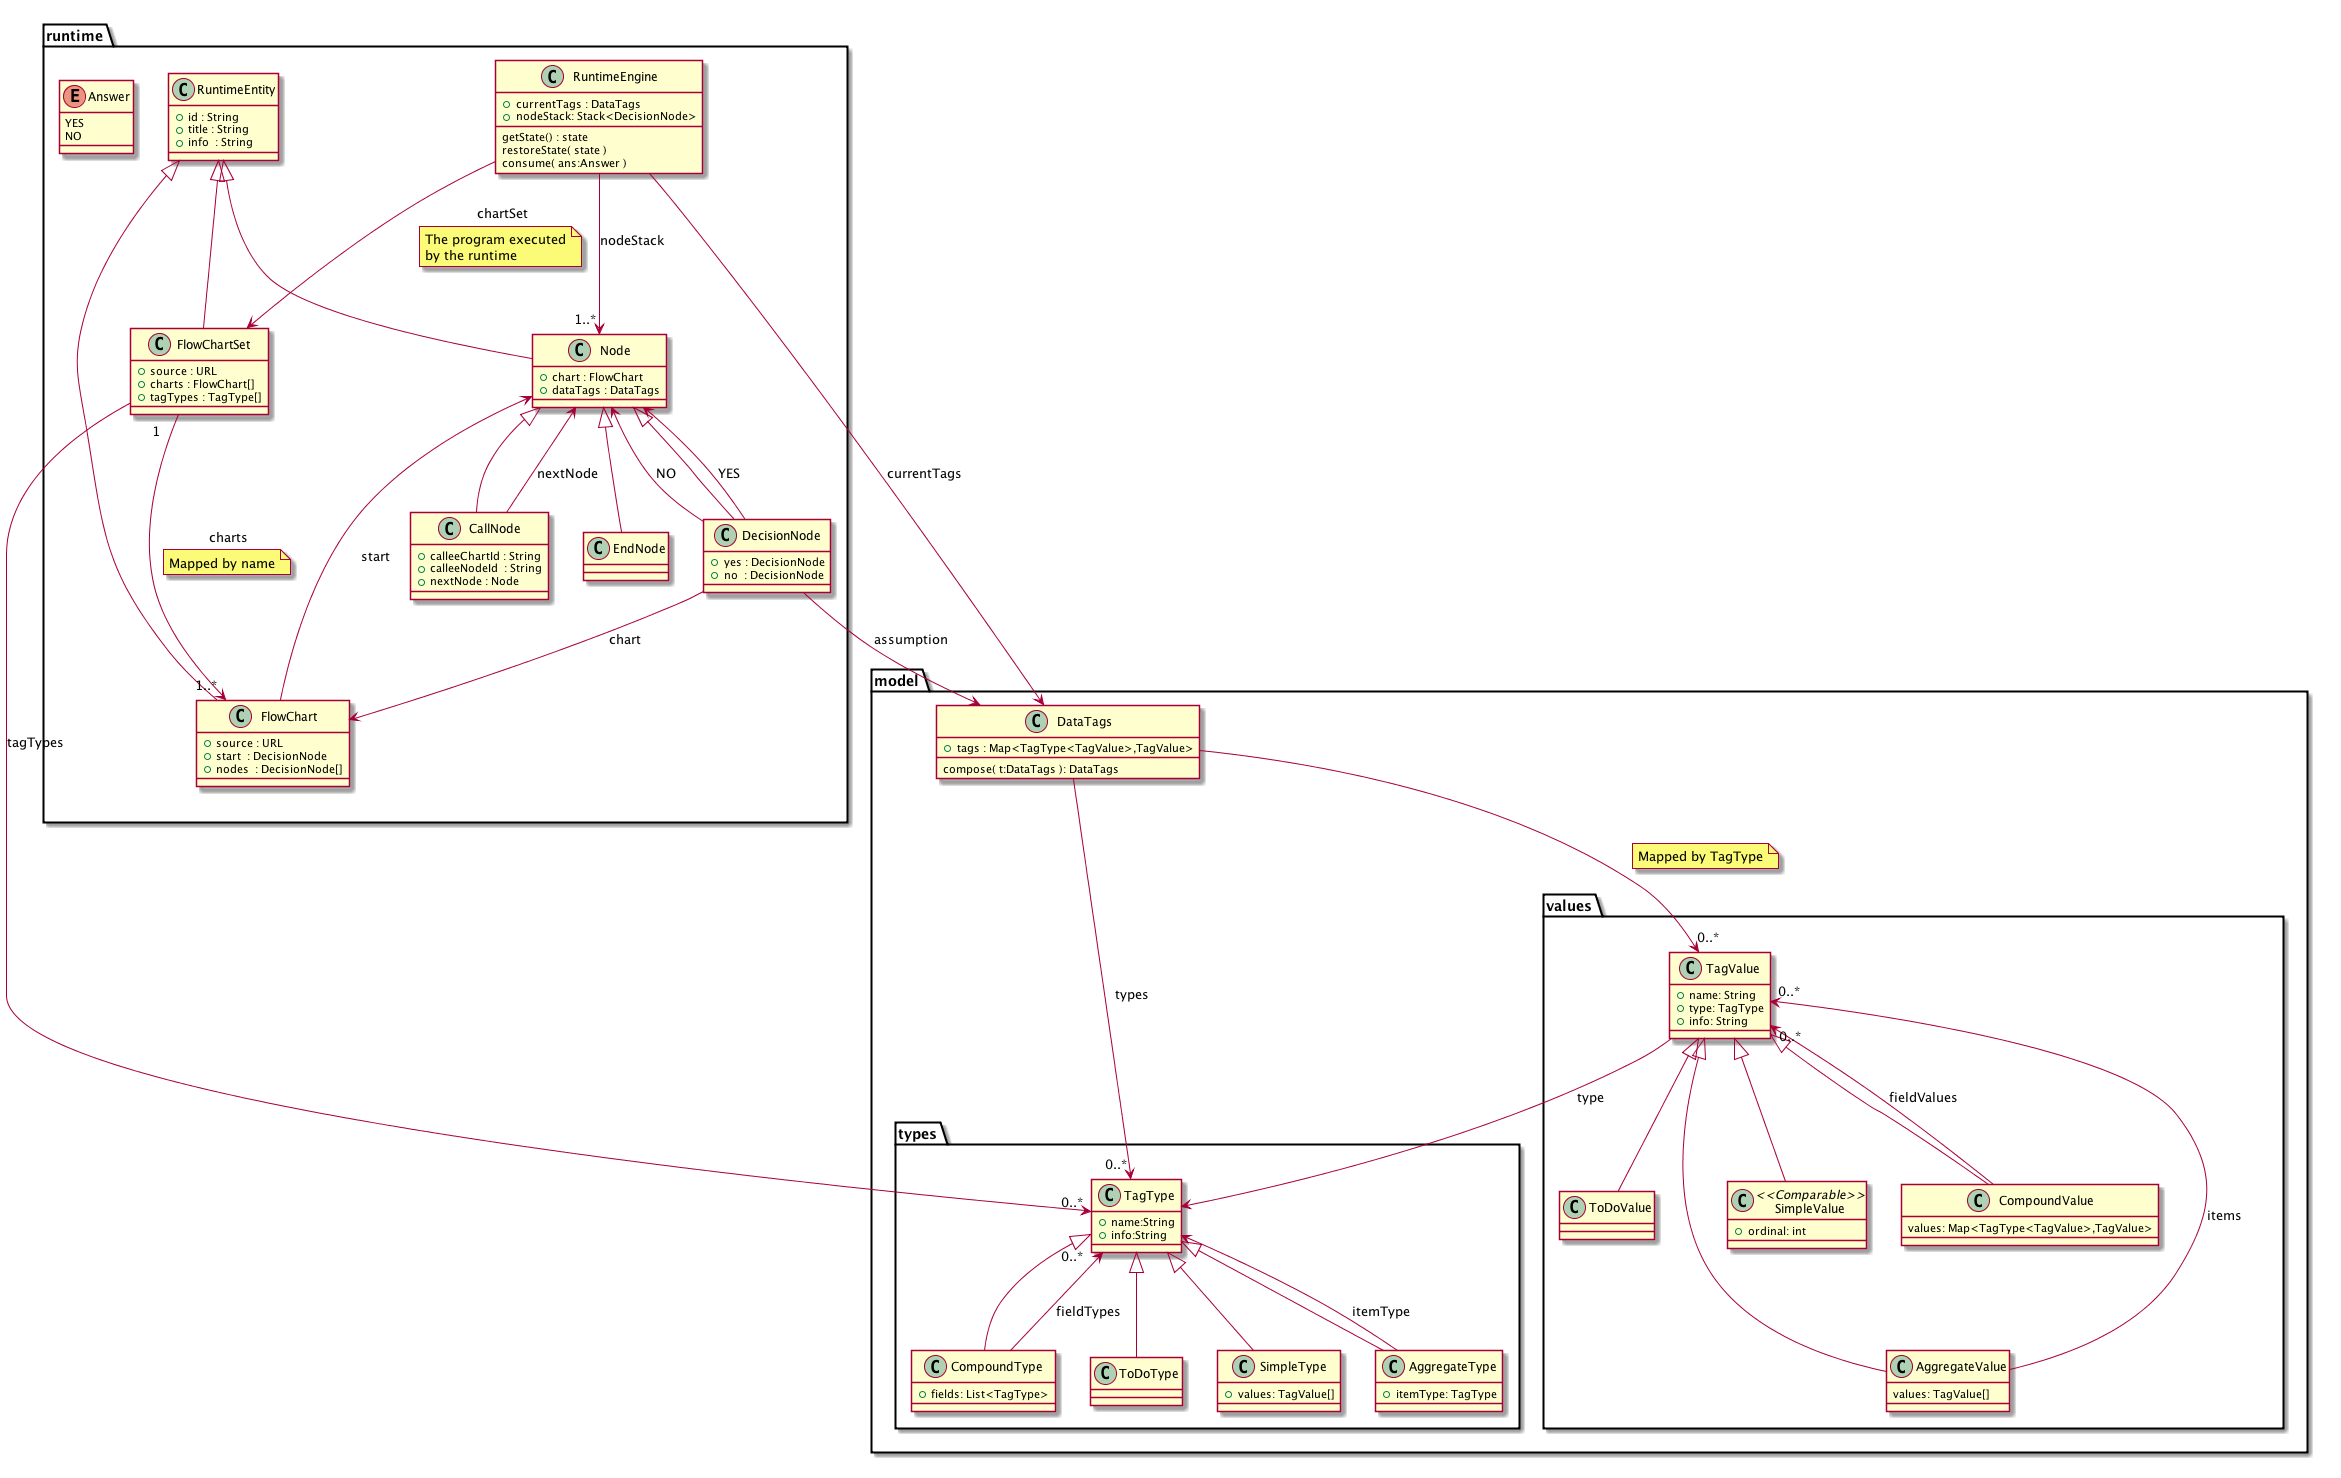

The diagram above was rendered by PlantUML. Its source (embedded in the PNG):
@startuml

package runtime {
	class RuntimeEngine {
		+ currentTags : DataTags
		+ nodeStack: Stack<DecisionNode>
		getState() : state
		restoreState( state )
		consume( ans:Answer )
	}

	class RuntimeEntity {
		+ id : String
		+ title : String
		+ info  : String
	}

	class FlowChartSet {
		+ source : URL
		+ charts : FlowChart[]
		+ tagTypes : TagType[]
	}

	class FlowChart {
		+ source : URL
		+ start  : DecisionNode
		+ nodes  : DecisionNode[]
	}

	class Node {
		+ chart : FlowChart
		+ dataTags : DataTags
	}

	class DecisionNode {
		+ yes : DecisionNode
		+ no  : DecisionNode
	}

	class CallNode {
		+ calleeChartId : String
		+ calleeNodeId  : String
		+ nextNode : Node
	}

	class EndNode

	enum Answer {
		YES
		NO
	}
}

package model {
	class DataTags {
		+ tags : Map<TagType<TagValue>,TagValue>
		compose( t:DataTags ): DataTags
	}

	package types {
		class TagType {
			+ name:String
			+ info:String
		}

		class ToDoType {
			
		}

		class SimpleType {
			+ values: TagValue[]
		}

		class AggregateType {
			+ itemType: TagType
		}

		class CompoundType {
			+ fields: List<TagType>
		}
	}
	package values {
		class TagValue {
			+ name: String
			+ type: TagType
			+ info: String
		}

		class SimpleValue <<Comparable>> {
			+ ordinal: int
		}

		class ToDoValue {
			
		}

		class AggregateValue {
			values: TagValue[]
		}

		class CompoundValue {
			values: Map<TagType<TagValue>,TagValue>
		}
	}
}

RuntimeEngine --> DataTags : currentTags
RuntimeEngine --> "1..*" Node : nodeStack

RuntimeEngine --> FlowChartSet : chartSet
note on link
	The program executed
	by the runtime 
end note
RuntimeEntity <|-- Node
RuntimeEntity <|-- FlowChart
RuntimeEntity <|-- FlowChartSet
Node <|-- DecisionNode
Node <|-- CallNode
Node <|-- EndNode
TagType <|-- ToDoType
TagType <|-- SimpleType
TagType <|-- AggregateType
TagType <|-- CompoundType

TagValue <|-- ToDoValue
TagValue <|-- AggregateValue
TagValue <|-- CompoundValue
TagValue <|-- SimpleValue

FlowChartSet "1" --> "1..*" FlowChart : charts
note on link: Mapped by name

FlowChart --> Node : start
CallNode --> Node : nextNode

DecisionNode --> Node: YES
DecisionNode --> Node: NO
DecisionNode --> FlowChart : chart
DecisionNode --> DataTags : assumption

DataTags --> "0..*" TagType : types
DataTags --> "0..*" TagValue 
note on link: Mapped by TagType

AggregateValue ---> "0..*" TagValue : items

AggregateType --> TagType : itemType

CompoundType --> "0..*" TagType : fieldTypes

CompoundValue --> "0..*" TagValue : fieldValues

FlowChartSet --> "0..*" TagType : tagTypes

TagValue --> TagType : type



@enduml